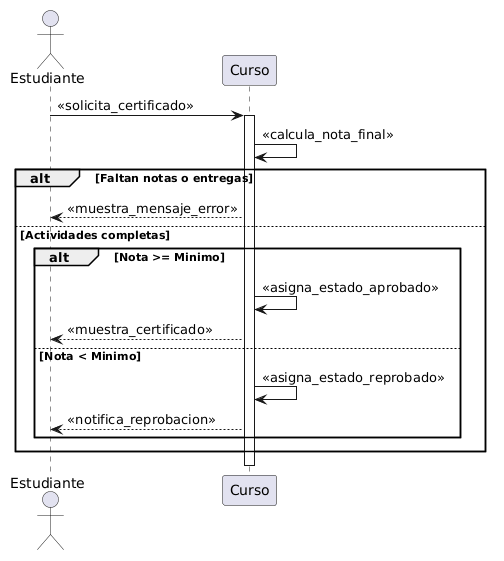

The diagram above was rendered by PlantUML. Its source (embedded in the PNG):
@startuml
actor Estudiante
participant "Curso" as Curso

Estudiante -> Curso : <<solicita_certificado>>
activate Curso

Curso -> Curso : <<calcula_nota_final>>

alt Faltan notas o entregas
    Curso --> Estudiante : <<muestra_mensaje_error>>

else Actividades completas
    alt Nota >= Minimo
        Curso -> Curso : <<asigna_estado_aprobado>>
        Curso --> Estudiante : <<muestra_certificado>>
    else Nota < Minimo
        Curso -> Curso : <<asigna_estado_reprobado>>
        Curso --> Estudiante : <<notifica_reprobacion>>
    end
end
deactivate Curso
@enduml